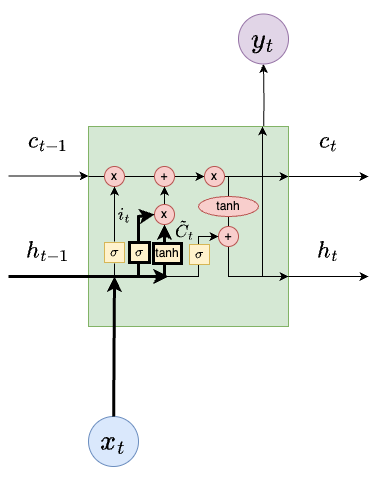

The diagram above was exported from draw.io. Its source (the exported page's mxGraphModel, read from the mxfile embedded in the PNG):
<mxGraphModel dx="1026" dy="683" grid="1" gridSize="10" guides="1" tooltips="1" connect="1" arrows="1" fold="1" page="1" pageScale="1" pageWidth="850" pageHeight="1100" math="1" shadow="0">
  <root>
    <mxCell id="0" />
    <mxCell id="1" parent="0" />
    <mxCell id="Y91NmDBzCPHrnkVEEBkz-1" style="edgeStyle=orthogonalEdgeStyle;rounded=0;orthogonalLoop=1;jettySize=auto;html=1;exitX=0.5;exitY=0;exitDx=0;exitDy=0;entryX=0.5;entryY=1;entryDx=0;entryDy=0;" edge="1" parent="1" target="Y91NmDBzCPHrnkVEEBkz-4">
      <mxGeometry relative="1" as="geometry">
        <mxPoint x="495" y="172.5" as="sourcePoint" />
      </mxGeometry>
    </mxCell>
    <mxCell id="Y91NmDBzCPHrnkVEEBkz-2" style="edgeStyle=orthogonalEdgeStyle;rounded=0;orthogonalLoop=1;jettySize=auto;html=1;exitX=1;exitY=0.25;exitDx=0;exitDy=0;entryX=0;entryY=0.25;entryDx=0;entryDy=0;strokeWidth=1;" edge="1" parent="1" source="Y91NmDBzCPHrnkVEEBkz-3">
      <mxGeometry relative="1" as="geometry">
        <mxPoint x="600" y="210" as="targetPoint" />
      </mxGeometry>
    </mxCell>
    <mxCell id="Y91NmDBzCPHrnkVEEBkz-3" value="" style="whiteSpace=wrap;html=1;aspect=fixed;fillColor=#d5e8d4;strokeColor=#82b366;fontSize=30;fontStyle=1" vertex="1" parent="1">
      <mxGeometry x="320" y="160" width="200" height="200" as="geometry" />
    </mxCell>
    <mxCell id="Y91NmDBzCPHrnkVEEBkz-4" value="&lt;font style=&quot;font-size: 24px;&quot;&gt;$$y_t$$&lt;/font&gt;" style="ellipse;whiteSpace=wrap;html=1;aspect=fixed;fillColor=#e1d5e7;strokeColor=#9673a6;" vertex="1" parent="1">
      <mxGeometry x="470" y="47.5" width="50" height="50" as="geometry" />
    </mxCell>
    <mxCell id="Y91NmDBzCPHrnkVEEBkz-5" value="&lt;font style=&quot;font-size: 24px;&quot;&gt;$$x_t$$&lt;/font&gt;" style="ellipse;whiteSpace=wrap;html=1;aspect=fixed;fillColor=#dae8fc;strokeColor=#6c8ebf;" vertex="1" parent="1">
      <mxGeometry x="320" y="450" width="50" height="50" as="geometry" />
    </mxCell>
    <mxCell id="Y91NmDBzCPHrnkVEEBkz-6" style="edgeStyle=orthogonalEdgeStyle;rounded=0;orthogonalLoop=1;jettySize=auto;html=1;exitX=1;exitY=0.75;exitDx=0;exitDy=0;entryX=0;entryY=0.75;entryDx=0;entryDy=0;" edge="1" parent="1">
      <mxGeometry relative="1" as="geometry">
        <mxPoint x="520" y="310" as="sourcePoint" />
        <mxPoint x="600" y="310" as="targetPoint" />
      </mxGeometry>
    </mxCell>
    <mxCell id="Y91NmDBzCPHrnkVEEBkz-7" value="" style="endArrow=classic;html=1;rounded=0;entryX=1;entryY=0.25;entryDx=0;entryDy=0;strokeWidth=1;" edge="1" parent="1" target="Y91NmDBzCPHrnkVEEBkz-3">
      <mxGeometry width="50" height="50" relative="1" as="geometry">
        <mxPoint x="320" y="210" as="sourcePoint" />
        <mxPoint x="370" y="160" as="targetPoint" />
      </mxGeometry>
    </mxCell>
    <mxCell id="Y91NmDBzCPHrnkVEEBkz-8" value="" style="edgeStyle=orthogonalEdgeStyle;rounded=0;orthogonalLoop=1;jettySize=auto;html=1;strokeWidth=1;" edge="1" parent="1" source="Y91NmDBzCPHrnkVEEBkz-9" target="Y91NmDBzCPHrnkVEEBkz-33">
      <mxGeometry relative="1" as="geometry" />
    </mxCell>
    <mxCell id="Y91NmDBzCPHrnkVEEBkz-9" value="x" style="ellipse;whiteSpace=wrap;html=1;aspect=fixed;fillColor=#f8cecc;strokeColor=#b85450;fontStyle=0" vertex="1" parent="1">
      <mxGeometry x="336" y="200" width="20" height="20" as="geometry" />
    </mxCell>
    <mxCell id="Y91NmDBzCPHrnkVEEBkz-10" value="+" style="ellipse;whiteSpace=wrap;html=1;aspect=fixed;fillColor=#f8cecc;strokeColor=#b85450;fontStyle=0" vertex="1" parent="1">
      <mxGeometry x="386" y="200" width="20" height="20" as="geometry" />
    </mxCell>
    <mxCell id="Y91NmDBzCPHrnkVEEBkz-11" value="" style="curved=0;endArrow=classic;html=1;rounded=0;" edge="1" parent="1" source="Y91NmDBzCPHrnkVEEBkz-14">
      <mxGeometry width="50" height="50" relative="1" as="geometry">
        <mxPoint x="460" y="210" as="sourcePoint" />
        <mxPoint x="520" y="310" as="targetPoint" />
        <Array as="points">
          <mxPoint x="460" y="310" />
        </Array>
      </mxGeometry>
    </mxCell>
    <mxCell id="Y91NmDBzCPHrnkVEEBkz-12" value="" style="endArrow=classic;html=1;rounded=0;entryX=0.87;entryY=0;entryDx=0;entryDy=0;entryPerimeter=0;" edge="1" parent="1" target="Y91NmDBzCPHrnkVEEBkz-3">
      <mxGeometry width="50" height="50" relative="1" as="geometry">
        <mxPoint x="494" y="310" as="sourcePoint" />
        <mxPoint x="450" y="330" as="targetPoint" />
      </mxGeometry>
    </mxCell>
    <mxCell id="Y91NmDBzCPHrnkVEEBkz-13" value="" style="curved=0;endArrow=none;html=1;rounded=0;endFill=0;" edge="1" parent="1" source="Y91NmDBzCPHrnkVEEBkz-17" target="Y91NmDBzCPHrnkVEEBkz-14">
      <mxGeometry width="50" height="50" relative="1" as="geometry">
        <mxPoint x="460" y="210" as="sourcePoint" />
        <mxPoint x="520" y="310" as="targetPoint" />
        <Array as="points" />
      </mxGeometry>
    </mxCell>
    <mxCell id="Y91NmDBzCPHrnkVEEBkz-14" value="+" style="ellipse;whiteSpace=wrap;html=1;aspect=fixed;fillColor=#f8cecc;strokeColor=#b85450;" vertex="1" parent="1">
      <mxGeometry x="450" y="260" width="20" height="20" as="geometry" />
    </mxCell>
    <mxCell id="Y91NmDBzCPHrnkVEEBkz-15" value="" style="endArrow=classic;html=1;rounded=0;exitX=0;exitY=0.75;exitDx=0;exitDy=0;" edge="1" parent="1" source="Y91NmDBzCPHrnkVEEBkz-3" target="Y91NmDBzCPHrnkVEEBkz-14">
      <mxGeometry width="50" height="50" relative="1" as="geometry">
        <mxPoint x="400" y="380" as="sourcePoint" />
        <mxPoint x="460" y="310" as="targetPoint" />
        <Array as="points">
          <mxPoint x="380" y="310" />
          <mxPoint x="430" y="310" />
          <mxPoint x="430" y="290" />
          <mxPoint x="430" y="270" />
        </Array>
      </mxGeometry>
    </mxCell>
    <mxCell id="Y91NmDBzCPHrnkVEEBkz-16" value="" style="curved=0;endArrow=none;html=1;rounded=0;endFill=0;" edge="1" parent="1" target="Y91NmDBzCPHrnkVEEBkz-17">
      <mxGeometry width="50" height="50" relative="1" as="geometry">
        <mxPoint x="460" y="210" as="sourcePoint" />
        <mxPoint x="460" y="260" as="targetPoint" />
        <Array as="points" />
      </mxGeometry>
    </mxCell>
    <mxCell id="Y91NmDBzCPHrnkVEEBkz-17" value="tanh" style="ellipse;whiteSpace=wrap;html=1;fillColor=#f8cecc;strokeColor=#b85450;" vertex="1" parent="1">
      <mxGeometry x="430" y="230" width="60" height="20" as="geometry" />
    </mxCell>
    <mxCell id="Y91NmDBzCPHrnkVEEBkz-18" value="&lt;font style=&quot;font-size: 20px;&quot;&gt;$$c_{t-1}$$&lt;/font&gt;" style="text;html=1;align=center;verticalAlign=middle;whiteSpace=wrap;rounded=0;fontStyle=0" vertex="1" parent="1">
      <mxGeometry x="250" y="160" width="60" height="30" as="geometry" />
    </mxCell>
    <mxCell id="Y91NmDBzCPHrnkVEEBkz-19" value="&lt;font style=&quot;font-size: 20px;&quot;&gt;&lt;b&gt;$$c_{t}$$&lt;/b&gt;&lt;/font&gt;" style="text;html=1;align=center;verticalAlign=middle;whiteSpace=wrap;rounded=0;" vertex="1" parent="1">
      <mxGeometry x="530" y="160" width="60" height="30" as="geometry" />
    </mxCell>
    <mxCell id="Y91NmDBzCPHrnkVEEBkz-20" value="&lt;font style=&quot;font-size: 20px;&quot;&gt;$$h_{t-1}$$&lt;/font&gt;" style="text;html=1;align=center;verticalAlign=middle;whiteSpace=wrap;rounded=0;" vertex="1" parent="1">
      <mxGeometry x="250" y="270" width="60" height="30" as="geometry" />
    </mxCell>
    <mxCell id="Y91NmDBzCPHrnkVEEBkz-21" value="&lt;font style=&quot;font-size: 20px;&quot;&gt;$$h_{t}$$&lt;/font&gt;" style="text;html=1;align=center;verticalAlign=middle;whiteSpace=wrap;rounded=0;" vertex="1" parent="1">
      <mxGeometry x="530" y="270" width="60" height="30" as="geometry" />
    </mxCell>
    <mxCell id="Y91NmDBzCPHrnkVEEBkz-22" value="" style="endArrow=classic;html=1;rounded=0;strokeWidth=3;" edge="1" parent="1" source="Y91NmDBzCPHrnkVEEBkz-5">
      <mxGeometry width="50" height="50" relative="1" as="geometry">
        <mxPoint x="400" y="370" as="sourcePoint" />
        <mxPoint x="346" y="310" as="targetPoint" />
      </mxGeometry>
    </mxCell>
    <mxCell id="Y91NmDBzCPHrnkVEEBkz-23" value="" style="endArrow=classic;html=1;rounded=0;entryX=0.5;entryY=1;entryDx=0;entryDy=0;strokeWidth=1;" edge="1" parent="1" source="Y91NmDBzCPHrnkVEEBkz-25" target="Y91NmDBzCPHrnkVEEBkz-9">
      <mxGeometry width="50" height="50" relative="1" as="geometry">
        <mxPoint x="346" y="310" as="sourcePoint" />
        <mxPoint x="446" y="320" as="targetPoint" />
      </mxGeometry>
    </mxCell>
    <mxCell id="Y91NmDBzCPHrnkVEEBkz-24" value="" style="endArrow=none;html=1;rounded=0;entryX=0.5;entryY=1;entryDx=0;entryDy=0;endFill=0;strokeWidth=1;" edge="1" parent="1" target="Y91NmDBzCPHrnkVEEBkz-25">
      <mxGeometry width="50" height="50" relative="1" as="geometry">
        <mxPoint x="346" y="310" as="sourcePoint" />
        <mxPoint x="346" y="220" as="targetPoint" />
      </mxGeometry>
    </mxCell>
    <mxCell id="Y91NmDBzCPHrnkVEEBkz-25" value="$$\sigma$$" style="whiteSpace=wrap;html=1;aspect=fixed;fillColor=#fff2cc;strokeColor=#D6B656;perimeterSpacing=1;strokeWidth=1;fontStyle=1" vertex="1" parent="1">
      <mxGeometry x="336" y="276" width="20" height="20" as="geometry" />
    </mxCell>
    <mxCell id="Y91NmDBzCPHrnkVEEBkz-26" value="" style="endArrow=classic;html=1;rounded=0;targetPerimeterSpacing=0;sourcePerimeterSpacing=0;" edge="1" parent="1" source="Y91NmDBzCPHrnkVEEBkz-28" target="Y91NmDBzCPHrnkVEEBkz-10">
      <mxGeometry width="50" height="50" relative="1" as="geometry">
        <mxPoint x="396" y="310" as="sourcePoint" />
        <mxPoint x="450" y="310" as="targetPoint" />
      </mxGeometry>
    </mxCell>
    <mxCell id="Y91NmDBzCPHrnkVEEBkz-27" value="" style="endArrow=classic;html=1;rounded=0;targetPerimeterSpacing=0;sourcePerimeterSpacing=0;strokeWidth=3;" edge="1" parent="1" target="Y91NmDBzCPHrnkVEEBkz-28">
      <mxGeometry width="50" height="50" relative="1" as="geometry">
        <mxPoint x="396" y="310" as="sourcePoint" />
        <mxPoint x="396" y="220" as="targetPoint" />
      </mxGeometry>
    </mxCell>
    <mxCell id="Y91NmDBzCPHrnkVEEBkz-28" value="x" style="ellipse;whiteSpace=wrap;html=1;aspect=fixed;fillColor=#f8cecc;strokeColor=#b85450;" vertex="1" parent="1">
      <mxGeometry x="386" y="238" width="20" height="20" as="geometry" />
    </mxCell>
    <mxCell id="Y91NmDBzCPHrnkVEEBkz-29" value="" style="endArrow=classic;html=1;rounded=0;entryX=0;entryY=0.5;entryDx=0;entryDy=0;strokeWidth=3;" edge="1" parent="1" target="Y91NmDBzCPHrnkVEEBkz-28">
      <mxGeometry width="50" height="50" relative="1" as="geometry">
        <mxPoint x="370" y="310" as="sourcePoint" />
        <mxPoint x="450" y="310" as="targetPoint" />
        <Array as="points">
          <mxPoint x="370" y="250" />
        </Array>
      </mxGeometry>
    </mxCell>
    <mxCell id="Y91NmDBzCPHrnkVEEBkz-30" value="$$\sigma$$" style="whiteSpace=wrap;html=1;aspect=fixed;fillColor=#fff2cc;strokeColor=#000000;strokeWidth=3;" vertex="1" parent="1">
      <mxGeometry x="361" y="276" width="20" height="20" as="geometry" />
    </mxCell>
    <mxCell id="Y91NmDBzCPHrnkVEEBkz-31" value="tanh" style="rounded=0;whiteSpace=wrap;html=1;fillColor=#fff2cc;strokeColor=#000000;strokeWidth=3;" vertex="1" parent="1">
      <mxGeometry x="385" y="277" width="28" height="20" as="geometry" />
    </mxCell>
    <mxCell id="Y91NmDBzCPHrnkVEEBkz-32" value="$$\sigma$$" style="whiteSpace=wrap;html=1;aspect=fixed;fillColor=#fff2cc;strokeColor=#d6b656;" vertex="1" parent="1">
      <mxGeometry x="421" y="278" width="20" height="20" as="geometry" />
    </mxCell>
    <mxCell id="Y91NmDBzCPHrnkVEEBkz-33" value="x" style="ellipse;whiteSpace=wrap;html=1;aspect=fixed;fillColor=#f8cecc;strokeColor=#b85450;fontStyle=0" vertex="1" parent="1">
      <mxGeometry x="436" y="200" width="20" height="20" as="geometry" />
    </mxCell>
    <mxCell id="Y91NmDBzCPHrnkVEEBkz-34" style="edgeStyle=orthogonalEdgeStyle;rounded=0;orthogonalLoop=1;jettySize=auto;html=1;exitX=1;exitY=0.25;exitDx=0;exitDy=0;entryX=0;entryY=0.25;entryDx=0;entryDy=0;strokeWidth=1;" edge="1" parent="1">
      <mxGeometry relative="1" as="geometry">
        <mxPoint x="320" y="209.5" as="targetPoint" />
        <mxPoint x="240" y="209.5" as="sourcePoint" />
      </mxGeometry>
    </mxCell>
    <mxCell id="Y91NmDBzCPHrnkVEEBkz-35" style="edgeStyle=orthogonalEdgeStyle;rounded=0;orthogonalLoop=1;jettySize=auto;html=1;exitX=1;exitY=0.75;exitDx=0;exitDy=0;strokeWidth=3;" edge="1" parent="1">
      <mxGeometry relative="1" as="geometry">
        <mxPoint x="240" y="310" as="sourcePoint" />
        <mxPoint x="400" y="310" as="targetPoint" />
      </mxGeometry>
    </mxCell>
    <mxCell id="Y91NmDBzCPHrnkVEEBkz-37" value="&lt;font style=&quot;font-size: 15px;&quot;&gt;$$i_t$$&lt;/font&gt;" style="text;html=1;align=center;verticalAlign=middle;whiteSpace=wrap;rounded=0;" vertex="1" parent="1">
      <mxGeometry x="326" y="233" width="60" height="30" as="geometry" />
    </mxCell>
    <mxCell id="Y91NmDBzCPHrnkVEEBkz-38" value="&lt;font style=&quot;font-size: 15px;&quot;&gt;$$\tilde{C}_t$$&lt;/font&gt;" style="text;html=1;align=center;verticalAlign=middle;whiteSpace=wrap;rounded=0;" vertex="1" parent="1">
      <mxGeometry x="386" y="248" width="60" height="30" as="geometry" />
    </mxCell>
  </root>
</mxGraphModel>